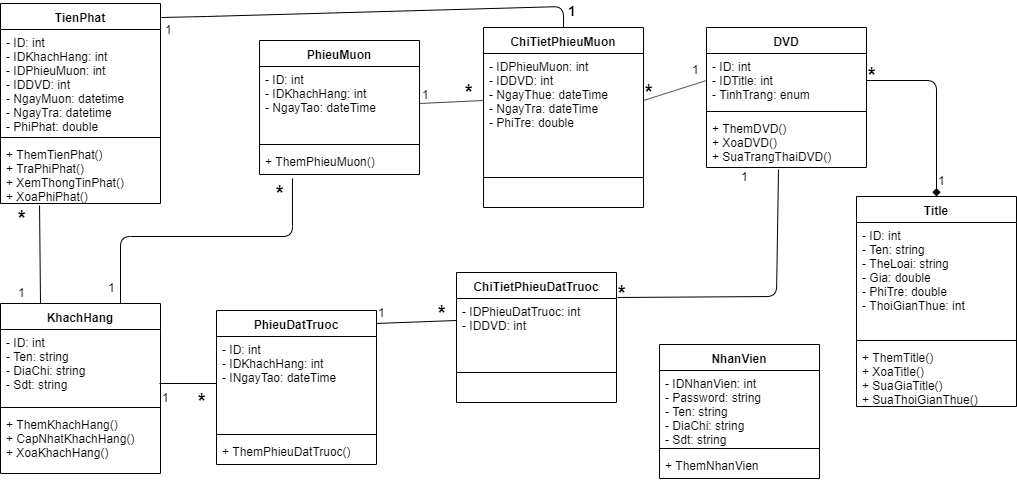

The diagram above was exported from draw.io. Its source (the exported page's mxGraphModel, read from the mxfile embedded in the PNG):
<mxGraphModel dx="1408" dy="699" grid="1" gridSize="10" guides="1" tooltips="1" connect="1" arrows="1" fold="1" page="1" pageScale="1" pageWidth="827" pageHeight="1169" math="0" shadow="0">
  <root>
    <mxCell id="0" />
    <mxCell id="1" parent="0" />
    <mxCell id="H0OcoM2aO5Np9tshbgrn-1" value="KhachHang" style="swimlane;fontStyle=1;align=center;verticalAlign=top;childLayout=stackLayout;horizontal=1;startSize=26;horizontalStack=0;resizeParent=1;resizeParentMax=0;resizeLast=0;collapsible=1;marginBottom=0;" parent="1" vertex="1">
      <mxGeometry x="264" y="327" width="160" height="170" as="geometry" />
    </mxCell>
    <mxCell id="H0OcoM2aO5Np9tshbgrn-2" value="- ID: int&#10;- Ten: string&#10;- DiaChi: string&#10;- Sdt: string" style="text;strokeColor=none;fillColor=none;align=left;verticalAlign=top;spacingLeft=4;spacingRight=4;overflow=hidden;rotatable=0;points=[[0,0.5],[1,0.5]];portConstraint=eastwest;" parent="H0OcoM2aO5Np9tshbgrn-1" vertex="1">
      <mxGeometry y="26" width="160" height="74" as="geometry" />
    </mxCell>
    <mxCell id="H0OcoM2aO5Np9tshbgrn-3" value="" style="line;strokeWidth=1;fillColor=none;align=left;verticalAlign=middle;spacingTop=-1;spacingLeft=3;spacingRight=3;rotatable=0;labelPosition=right;points=[];portConstraint=eastwest;" parent="H0OcoM2aO5Np9tshbgrn-1" vertex="1">
      <mxGeometry y="100" width="160" height="8" as="geometry" />
    </mxCell>
    <mxCell id="H0OcoM2aO5Np9tshbgrn-4" value="+ ThemKhachHang()&#10;+ CapNhatKhachHang()&#10;+ XoaKhachHang()&#10;" style="text;strokeColor=none;fillColor=none;align=left;verticalAlign=top;spacingLeft=4;spacingRight=4;overflow=hidden;rotatable=0;points=[[0,0.5],[1,0.5]];portConstraint=eastwest;" parent="H0OcoM2aO5Np9tshbgrn-1" vertex="1">
      <mxGeometry y="108" width="160" height="62" as="geometry" />
    </mxCell>
    <mxCell id="H0OcoM2aO5Np9tshbgrn-5" value="DVD" style="swimlane;fontStyle=1;align=center;verticalAlign=top;childLayout=stackLayout;horizontal=1;startSize=26;horizontalStack=0;resizeParent=1;resizeParentMax=0;resizeLast=0;collapsible=1;marginBottom=0;" parent="1" vertex="1">
      <mxGeometry x="970" y="51" width="160" height="140" as="geometry" />
    </mxCell>
    <mxCell id="H0OcoM2aO5Np9tshbgrn-6" value="- ID: int&#10;- IDTitle: int&#10;- TinhTrang: enum" style="text;strokeColor=none;fillColor=none;align=left;verticalAlign=top;spacingLeft=4;spacingRight=4;overflow=hidden;rotatable=0;points=[[0,0.5],[1,0.5]];portConstraint=eastwest;" parent="H0OcoM2aO5Np9tshbgrn-5" vertex="1">
      <mxGeometry y="26" width="160" height="54" as="geometry" />
    </mxCell>
    <mxCell id="H0OcoM2aO5Np9tshbgrn-7" value="" style="line;strokeWidth=1;fillColor=none;align=left;verticalAlign=middle;spacingTop=-1;spacingLeft=3;spacingRight=3;rotatable=0;labelPosition=right;points=[];portConstraint=eastwest;" parent="H0OcoM2aO5Np9tshbgrn-5" vertex="1">
      <mxGeometry y="80" width="160" height="8" as="geometry" />
    </mxCell>
    <mxCell id="H0OcoM2aO5Np9tshbgrn-8" value="+ ThemDVD()&#10;+ XoaDVD()&#10;+ SuaTrangThaiDVD()" style="text;strokeColor=none;fillColor=none;align=left;verticalAlign=top;spacingLeft=4;spacingRight=4;overflow=hidden;rotatable=0;points=[[0,0.5],[1,0.5]];portConstraint=eastwest;" parent="H0OcoM2aO5Np9tshbgrn-5" vertex="1">
      <mxGeometry y="88" width="160" height="52" as="geometry" />
    </mxCell>
    <mxCell id="H0OcoM2aO5Np9tshbgrn-13" value="Title" style="swimlane;fontStyle=1;align=center;verticalAlign=top;childLayout=stackLayout;horizontal=1;startSize=26;horizontalStack=0;resizeParent=1;resizeParentMax=0;resizeLast=0;collapsible=1;marginBottom=0;" parent="1" vertex="1">
      <mxGeometry x="1120" y="220" width="160" height="210" as="geometry" />
    </mxCell>
    <mxCell id="H0OcoM2aO5Np9tshbgrn-14" value="- ID: int&#10;- Ten: string&#10;- TheLoai: string&#10;- Gia: double&#10;- PhiTre: double&#10;- ThoiGianThue: int" style="text;strokeColor=none;fillColor=none;align=left;verticalAlign=top;spacingLeft=4;spacingRight=4;overflow=hidden;rotatable=0;points=[[0,0.5],[1,0.5]];portConstraint=eastwest;" parent="H0OcoM2aO5Np9tshbgrn-13" vertex="1">
      <mxGeometry y="26" width="160" height="114" as="geometry" />
    </mxCell>
    <mxCell id="H0OcoM2aO5Np9tshbgrn-15" value="" style="line;strokeWidth=1;fillColor=none;align=left;verticalAlign=middle;spacingTop=-1;spacingLeft=3;spacingRight=3;rotatable=0;labelPosition=right;points=[];portConstraint=eastwest;" parent="H0OcoM2aO5Np9tshbgrn-13" vertex="1">
      <mxGeometry y="140" width="160" height="8" as="geometry" />
    </mxCell>
    <mxCell id="H0OcoM2aO5Np9tshbgrn-16" value="+ ThemTitle()&#10;+ XoaTitle()&#10;+ SuaGiaTitle()&#10;+ SuaThoiGianThue()" style="text;strokeColor=none;fillColor=none;align=left;verticalAlign=top;spacingLeft=4;spacingRight=4;overflow=hidden;rotatable=0;points=[[0,0.5],[1,0.5]];portConstraint=eastwest;" parent="H0OcoM2aO5Np9tshbgrn-13" vertex="1">
      <mxGeometry y="148" width="160" height="62" as="geometry" />
    </mxCell>
    <mxCell id="H0OcoM2aO5Np9tshbgrn-18" value="PhieuMuon" style="swimlane;fontStyle=1;align=center;verticalAlign=top;childLayout=stackLayout;horizontal=1;startSize=26;horizontalStack=0;resizeParent=1;resizeParentMax=0;resizeLast=0;collapsible=1;marginBottom=0;" parent="1" vertex="1">
      <mxGeometry x="523" y="64" width="160" height="134" as="geometry" />
    </mxCell>
    <mxCell id="H0OcoM2aO5Np9tshbgrn-19" value="- ID: int&#10;- IDKhachHang: int&#10;- NgayTao: dateTime" style="text;strokeColor=none;fillColor=none;align=left;verticalAlign=top;spacingLeft=4;spacingRight=4;overflow=hidden;rotatable=0;points=[[0,0.5],[1,0.5]];portConstraint=eastwest;" parent="H0OcoM2aO5Np9tshbgrn-18" vertex="1">
      <mxGeometry y="26" width="160" height="74" as="geometry" />
    </mxCell>
    <mxCell id="H0OcoM2aO5Np9tshbgrn-20" value="" style="line;strokeWidth=1;fillColor=none;align=left;verticalAlign=middle;spacingTop=-1;spacingLeft=3;spacingRight=3;rotatable=0;labelPosition=right;points=[];portConstraint=eastwest;" parent="H0OcoM2aO5Np9tshbgrn-18" vertex="1">
      <mxGeometry y="100" width="160" height="8" as="geometry" />
    </mxCell>
    <mxCell id="H0OcoM2aO5Np9tshbgrn-21" value="+ ThemPhieuMuon()" style="text;strokeColor=none;fillColor=none;align=left;verticalAlign=top;spacingLeft=4;spacingRight=4;overflow=hidden;rotatable=0;points=[[0,0.5],[1,0.5]];portConstraint=eastwest;" parent="H0OcoM2aO5Np9tshbgrn-18" vertex="1">
      <mxGeometry y="108" width="160" height="26" as="geometry" />
    </mxCell>
    <mxCell id="H0OcoM2aO5Np9tshbgrn-22" value="TienPhat" style="swimlane;fontStyle=1;align=center;verticalAlign=top;childLayout=stackLayout;horizontal=1;startSize=26;horizontalStack=0;resizeParent=1;resizeParentMax=0;resizeLast=0;collapsible=1;marginBottom=0;" parent="1" vertex="1">
      <mxGeometry x="264" y="27" width="160" height="200" as="geometry" />
    </mxCell>
    <mxCell id="H0OcoM2aO5Np9tshbgrn-23" value="- ID: int&#10;- IDKhachHang: int&#10;- IDPhieuMuon: int&#10;- IDDVD: int&#10;- NgayMuon: datetime&#10;- NgayTra: datetime&#10;- PhiPhat: double&#10;" style="text;strokeColor=none;fillColor=none;align=left;verticalAlign=top;spacingLeft=4;spacingRight=4;overflow=hidden;rotatable=0;points=[[0,0.5],[1,0.5]];portConstraint=eastwest;" parent="H0OcoM2aO5Np9tshbgrn-22" vertex="1">
      <mxGeometry y="26" width="160" height="104" as="geometry" />
    </mxCell>
    <mxCell id="H0OcoM2aO5Np9tshbgrn-24" value="" style="line;strokeWidth=1;fillColor=none;align=left;verticalAlign=middle;spacingTop=-1;spacingLeft=3;spacingRight=3;rotatable=0;labelPosition=right;points=[];portConstraint=eastwest;" parent="H0OcoM2aO5Np9tshbgrn-22" vertex="1">
      <mxGeometry y="130" width="160" height="8" as="geometry" />
    </mxCell>
    <mxCell id="H0OcoM2aO5Np9tshbgrn-25" value="+ ThemTienPhat()&#10;+ TraPhiPhat()&#10;+ XemThongTinPhat()&#10;+ XoaPhiPhat()" style="text;strokeColor=none;fillColor=none;align=left;verticalAlign=top;spacingLeft=4;spacingRight=4;overflow=hidden;rotatable=0;points=[[0,0.5],[1,0.5]];portConstraint=eastwest;" parent="H0OcoM2aO5Np9tshbgrn-22" vertex="1">
      <mxGeometry y="138" width="160" height="62" as="geometry" />
    </mxCell>
    <mxCell id="H0OcoM2aO5Np9tshbgrn-30" value="" style="endArrow=none;html=1;exitX=0.75;exitY=0;exitDx=0;exitDy=0;entryX=0.206;entryY=1.154;entryDx=0;entryDy=0;entryPerimeter=0;" parent="1" source="H0OcoM2aO5Np9tshbgrn-1" target="H0OcoM2aO5Np9tshbgrn-21" edge="1">
      <mxGeometry width="50" height="50" relative="1" as="geometry">
        <mxPoint x="333" y="350" as="sourcePoint" />
        <mxPoint x="383" y="300" as="targetPoint" />
        <Array as="points">
          <mxPoint x="384" y="260" />
          <mxPoint x="556" y="260" />
        </Array>
      </mxGeometry>
    </mxCell>
    <mxCell id="H0OcoM2aO5Np9tshbgrn-31" value="" style="endArrow=none;html=1;exitX=0.25;exitY=0;exitDx=0;exitDy=0;entryX=0.244;entryY=1.032;entryDx=0;entryDy=0;entryPerimeter=0;" parent="1" source="H0OcoM2aO5Np9tshbgrn-1" target="H0OcoM2aO5Np9tshbgrn-25" edge="1">
      <mxGeometry width="50" height="50" relative="1" as="geometry">
        <mxPoint x="343" y="360" as="sourcePoint" />
        <mxPoint x="393" y="310" as="targetPoint" />
        <Array as="points" />
      </mxGeometry>
    </mxCell>
    <mxCell id="H0OcoM2aO5Np9tshbgrn-32" value="" style="endArrow=none;html=1;exitX=1.006;exitY=0.07;exitDx=0;exitDy=0;exitPerimeter=0;" parent="1" source="H0OcoM2aO5Np9tshbgrn-22" target="AUMKNVA8onKmnkH8Kg2f-1" edge="1">
      <mxGeometry width="50" height="50" relative="1" as="geometry">
        <mxPoint x="353" y="370" as="sourcePoint" />
        <mxPoint x="403" y="320" as="targetPoint" />
        <Array as="points">
          <mxPoint x="470" y="40" />
          <mxPoint x="827" y="30" />
        </Array>
      </mxGeometry>
    </mxCell>
    <mxCell id="H0OcoM2aO5Np9tshbgrn-36" value="" style="endArrow=none;html=1;exitX=0.5;exitY=0;exitDx=0;exitDy=0;entryX=1;entryY=0.5;entryDx=0;entryDy=0;startArrow=diamond;startFill=1;" parent="1" source="H0OcoM2aO5Np9tshbgrn-13" target="H0OcoM2aO5Np9tshbgrn-6" edge="1">
      <mxGeometry width="50" height="50" relative="1" as="geometry">
        <mxPoint x="936" y="280" as="sourcePoint" />
        <mxPoint x="886" y="161" as="targetPoint" />
        <Array as="points">
          <mxPoint x="1200" y="104" />
        </Array>
      </mxGeometry>
    </mxCell>
    <mxCell id="H0OcoM2aO5Np9tshbgrn-37" value="NhanVien" style="swimlane;fontStyle=1;align=center;verticalAlign=top;childLayout=stackLayout;horizontal=1;startSize=26;horizontalStack=0;resizeParent=1;resizeParentMax=0;resizeLast=0;collapsible=1;marginBottom=0;" parent="1" vertex="1">
      <mxGeometry x="923" y="368" width="160" height="134" as="geometry" />
    </mxCell>
    <mxCell id="H0OcoM2aO5Np9tshbgrn-38" value="- IDNhanVien: int&#10;- Password: string&#10;- Ten: string&#10;- DiaChi: string&#10;- Sdt: string" style="text;strokeColor=none;fillColor=none;align=left;verticalAlign=top;spacingLeft=4;spacingRight=4;overflow=hidden;rotatable=0;points=[[0,0.5],[1,0.5]];portConstraint=eastwest;" parent="H0OcoM2aO5Np9tshbgrn-37" vertex="1">
      <mxGeometry y="26" width="160" height="74" as="geometry" />
    </mxCell>
    <mxCell id="H0OcoM2aO5Np9tshbgrn-39" value="" style="line;strokeWidth=1;fillColor=none;align=left;verticalAlign=middle;spacingTop=-1;spacingLeft=3;spacingRight=3;rotatable=0;labelPosition=right;points=[];portConstraint=eastwest;" parent="H0OcoM2aO5Np9tshbgrn-37" vertex="1">
      <mxGeometry y="100" width="160" height="8" as="geometry" />
    </mxCell>
    <mxCell id="H0OcoM2aO5Np9tshbgrn-40" value="+ ThemNhanVien" style="text;strokeColor=none;fillColor=none;align=left;verticalAlign=top;spacingLeft=4;spacingRight=4;overflow=hidden;rotatable=0;points=[[0,0.5],[1,0.5]];portConstraint=eastwest;" parent="H0OcoM2aO5Np9tshbgrn-37" vertex="1">
      <mxGeometry y="108" width="160" height="26" as="geometry" />
    </mxCell>
    <mxCell id="LCuD5Ip1wkKDLbyI9qja-6" value="1" style="text;html=1;resizable=0;points=[];autosize=1;align=left;verticalAlign=top;spacingTop=-4;" parent="1" vertex="1">
      <mxGeometry x="427" y="44" width="20" height="20" as="geometry" />
    </mxCell>
    <mxCell id="LCuD5Ip1wkKDLbyI9qja-8" value="1" style="text;html=1;resizable=0;points=[];autosize=1;align=left;verticalAlign=top;spacingTop=-4;" parent="1" vertex="1">
      <mxGeometry x="684" y="109" width="20" height="20" as="geometry" />
    </mxCell>
    <mxCell id="LCuD5Ip1wkKDLbyI9qja-9" value="1" style="text;html=1;resizable=0;points=[];autosize=1;align=left;verticalAlign=top;spacingTop=-4;" parent="1" vertex="1">
      <mxGeometry x="280" y="307" width="20" height="20" as="geometry" />
    </mxCell>
    <mxCell id="LCuD5Ip1wkKDLbyI9qja-11" value="1" style="text;html=1;resizable=0;points=[];autosize=1;align=left;verticalAlign=top;spacingTop=-4;" parent="1" vertex="1">
      <mxGeometry x="424" y="412" width="20" height="20" as="geometry" />
    </mxCell>
    <mxCell id="LCuD5Ip1wkKDLbyI9qja-12" value="1" style="text;html=1;resizable=0;points=[];autosize=1;align=left;verticalAlign=top;spacingTop=-4;" parent="1" vertex="1">
      <mxGeometry x="1200" y="195" width="20" height="20" as="geometry" />
    </mxCell>
    <mxCell id="LCuD5Ip1wkKDLbyI9qja-16" value="&lt;font size=&quot;1&quot;&gt;&lt;b style=&quot;font-size: 20px&quot;&gt;*&lt;/b&gt;&lt;/font&gt;" style="text;html=1;resizable=0;points=[];autosize=1;align=left;verticalAlign=top;spacingTop=-4;" parent="1" vertex="1">
      <mxGeometry x="1130" y="84" width="20" height="20" as="geometry" />
    </mxCell>
    <mxCell id="LCuD5Ip1wkKDLbyI9qja-18" value="&lt;font size=&quot;1&quot;&gt;&lt;b style=&quot;font-size: 20px&quot;&gt;*&lt;/b&gt;&lt;/font&gt;" style="text;html=1;resizable=0;points=[];autosize=1;align=left;verticalAlign=top;spacingTop=-4;" parent="1" vertex="1">
      <mxGeometry x="280" y="227" width="20" height="20" as="geometry" />
    </mxCell>
    <mxCell id="elTxYcZVz8BXY64-rWpw-7" value="&lt;font size=&quot;1&quot;&gt;&lt;b style=&quot;font-size: 20px&quot;&gt;*&lt;/b&gt;&lt;/font&gt;" style="text;html=1;resizable=0;points=[];autosize=1;align=left;verticalAlign=top;spacingTop=-4;" parent="1" vertex="1">
      <mxGeometry x="538" y="202" width="20" height="20" as="geometry" />
    </mxCell>
    <mxCell id="elTxYcZVz8BXY64-rWpw-10" value="PhieuDatTruoc" style="swimlane;fontStyle=1;align=center;verticalAlign=top;childLayout=stackLayout;horizontal=1;startSize=26;horizontalStack=0;resizeParent=1;resizeParentMax=0;resizeLast=0;collapsible=1;marginBottom=0;" parent="1" vertex="1">
      <mxGeometry x="480" y="334" width="160" height="154" as="geometry" />
    </mxCell>
    <mxCell id="elTxYcZVz8BXY64-rWpw-11" value="- ID: int&#10;- IDKhachHang: int&#10;- INgayTao: dateTime" style="text;strokeColor=none;fillColor=none;align=left;verticalAlign=top;spacingLeft=4;spacingRight=4;overflow=hidden;rotatable=0;points=[[0,0.5],[1,0.5]];portConstraint=eastwest;" parent="elTxYcZVz8BXY64-rWpw-10" vertex="1">
      <mxGeometry y="26" width="160" height="94" as="geometry" />
    </mxCell>
    <mxCell id="elTxYcZVz8BXY64-rWpw-12" value="" style="line;strokeWidth=1;fillColor=none;align=left;verticalAlign=middle;spacingTop=-1;spacingLeft=3;spacingRight=3;rotatable=0;labelPosition=right;points=[];portConstraint=eastwest;" parent="elTxYcZVz8BXY64-rWpw-10" vertex="1">
      <mxGeometry y="120" width="160" height="8" as="geometry" />
    </mxCell>
    <mxCell id="elTxYcZVz8BXY64-rWpw-13" value="+ ThemPhieuDatTruoc()" style="text;strokeColor=none;fillColor=none;align=left;verticalAlign=top;spacingLeft=4;spacingRight=4;overflow=hidden;rotatable=0;points=[[0,0.5],[1,0.5]];portConstraint=eastwest;" parent="elTxYcZVz8BXY64-rWpw-10" vertex="1">
      <mxGeometry y="128" width="160" height="26" as="geometry" />
    </mxCell>
    <mxCell id="elTxYcZVz8BXY64-rWpw-14" value="" style="endArrow=none;html=1;entryX=0;entryY=0.5;entryDx=0;entryDy=0;" parent="1" target="elTxYcZVz8BXY64-rWpw-11" edge="1">
      <mxGeometry width="50" height="50" relative="1" as="geometry">
        <mxPoint x="423" y="407" as="sourcePoint" />
        <mxPoint x="533" y="147" as="targetPoint" />
        <Array as="points" />
      </mxGeometry>
    </mxCell>
    <mxCell id="elTxYcZVz8BXY64-rWpw-15" value="1" style="text;html=1;resizable=0;points=[];autosize=1;align=left;verticalAlign=top;spacingTop=-4;" parent="1" vertex="1">
      <mxGeometry x="370" y="302" width="20" height="20" as="geometry" />
    </mxCell>
    <mxCell id="elTxYcZVz8BXY64-rWpw-16" value="&lt;font size=&quot;1&quot;&gt;&lt;b style=&quot;font-size: 20px&quot;&gt;*&lt;/b&gt;&lt;/font&gt;" style="text;html=1;resizable=0;points=[];autosize=1;align=left;verticalAlign=top;spacingTop=-4;" parent="1" vertex="1">
      <mxGeometry x="460" y="410" width="20" height="20" as="geometry" />
    </mxCell>
    <mxCell id="elTxYcZVz8BXY64-rWpw-23" value="&lt;font size=&quot;1&quot;&gt;&lt;b style=&quot;font-size: 20px&quot;&gt;*&lt;/b&gt;&lt;/font&gt;" style="text;html=1;resizable=0;points=[];autosize=1;align=left;verticalAlign=top;spacingTop=-4;" parent="1" vertex="1">
      <mxGeometry x="907" y="101" width="20" height="20" as="geometry" />
    </mxCell>
    <mxCell id="elTxYcZVz8BXY64-rWpw-28" value="&lt;b&gt;&lt;font style=&quot;font-size: 14px&quot;&gt;1&lt;/font&gt;&lt;/b&gt;" style="text;html=1;resizable=0;points=[];autosize=1;align=left;verticalAlign=top;spacingTop=-4;" parent="1" vertex="1">
      <mxGeometry x="830" y="24" width="20" height="20" as="geometry" />
    </mxCell>
    <mxCell id="AUMKNVA8onKmnkH8Kg2f-1" value="ChiTietPhieuMuon" style="swimlane;fontStyle=1;align=center;verticalAlign=top;childLayout=stackLayout;horizontal=1;startSize=26;horizontalStack=0;resizeParent=1;resizeParentMax=0;resizeLast=0;collapsible=1;marginBottom=0;" parent="1" vertex="1">
      <mxGeometry x="747" y="51" width="160" height="180" as="geometry" />
    </mxCell>
    <mxCell id="AUMKNVA8onKmnkH8Kg2f-2" value="- IDPhieuMuon: int&#10;- IDDVD: int&#10;- NgayThue: dateTime&#10;- NgayTra: dateTime&#10;- PhiTre: double" style="text;strokeColor=none;fillColor=none;align=left;verticalAlign=top;spacingLeft=4;spacingRight=4;overflow=hidden;rotatable=0;points=[[0,0.5],[1,0.5]];portConstraint=eastwest;" parent="AUMKNVA8onKmnkH8Kg2f-1" vertex="1">
      <mxGeometry y="26" width="160" height="94" as="geometry" />
    </mxCell>
    <mxCell id="AUMKNVA8onKmnkH8Kg2f-3" value="" style="line;strokeWidth=1;fillColor=none;align=left;verticalAlign=middle;spacingTop=-1;spacingLeft=3;spacingRight=3;rotatable=0;labelPosition=right;points=[];portConstraint=eastwest;" parent="AUMKNVA8onKmnkH8Kg2f-1" vertex="1">
      <mxGeometry y="120" width="160" height="60" as="geometry" />
    </mxCell>
    <mxCell id="AUMKNVA8onKmnkH8Kg2f-6" value="ChiTietPhieuDatTruoc" style="swimlane;fontStyle=1;align=center;verticalAlign=top;childLayout=stackLayout;horizontal=1;startSize=26;horizontalStack=0;resizeParent=1;resizeParentMax=0;resizeLast=0;collapsible=1;marginBottom=0;" parent="1" vertex="1">
      <mxGeometry x="720" y="296" width="160" height="130" as="geometry" />
    </mxCell>
    <mxCell id="AUMKNVA8onKmnkH8Kg2f-7" value="- IDPhieuDatTruoc: int&#10;- IDDVD: int" style="text;strokeColor=none;fillColor=none;align=left;verticalAlign=top;spacingLeft=4;spacingRight=4;overflow=hidden;rotatable=0;points=[[0,0.5],[1,0.5]];portConstraint=eastwest;" parent="AUMKNVA8onKmnkH8Kg2f-6" vertex="1">
      <mxGeometry y="26" width="160" height="44" as="geometry" />
    </mxCell>
    <mxCell id="AUMKNVA8onKmnkH8Kg2f-8" value="" style="line;strokeWidth=1;fillColor=none;align=left;verticalAlign=middle;spacingTop=-1;spacingLeft=3;spacingRight=3;rotatable=0;labelPosition=right;points=[];portConstraint=eastwest;" parent="AUMKNVA8onKmnkH8Kg2f-6" vertex="1">
      <mxGeometry y="70" width="160" height="60" as="geometry" />
    </mxCell>
    <mxCell id="AUMKNVA8onKmnkH8Kg2f-9" value="" style="endArrow=none;html=1;entryX=0;entryY=0.5;entryDx=0;entryDy=0;exitX=1;exitY=0.5;exitDx=0;exitDy=0;" parent="1" source="H0OcoM2aO5Np9tshbgrn-19" target="AUMKNVA8onKmnkH8Kg2f-2" edge="1">
      <mxGeometry width="50" height="50" relative="1" as="geometry">
        <mxPoint x="670" y="252" as="sourcePoint" />
        <mxPoint x="769.96" y="251.27999999999997" as="targetPoint" />
        <Array as="points" />
      </mxGeometry>
    </mxCell>
    <mxCell id="AUMKNVA8onKmnkH8Kg2f-10" value="" style="endArrow=none;html=1;entryX=0;entryY=0.5;entryDx=0;entryDy=0;exitX=1;exitY=0.5;exitDx=0;exitDy=0;" parent="1" source="AUMKNVA8onKmnkH8Kg2f-2" target="H0OcoM2aO5Np9tshbgrn-6" edge="1">
      <mxGeometry width="50" height="50" relative="1" as="geometry">
        <mxPoint x="693" y="142" as="sourcePoint" />
        <mxPoint x="757" y="134" as="targetPoint" />
        <Array as="points" />
      </mxGeometry>
    </mxCell>
    <mxCell id="AUMKNVA8onKmnkH8Kg2f-11" value="&lt;font size=&quot;1&quot;&gt;&lt;b style=&quot;font-size: 20px&quot;&gt;*&lt;/b&gt;&lt;/font&gt;" style="text;html=1;resizable=0;points=[];autosize=1;align=left;verticalAlign=top;spacingTop=-4;" parent="1" vertex="1">
      <mxGeometry x="727" y="101" width="20" height="20" as="geometry" />
    </mxCell>
    <mxCell id="AUMKNVA8onKmnkH8Kg2f-12" value="1" style="text;html=1;resizable=0;points=[];autosize=1;align=left;verticalAlign=top;spacingTop=-4;" parent="1" vertex="1">
      <mxGeometry x="954" y="84" width="20" height="20" as="geometry" />
    </mxCell>
    <mxCell id="AUMKNVA8onKmnkH8Kg2f-13" value="" style="endArrow=none;html=1;entryX=0;entryY=0.5;entryDx=0;entryDy=0;exitX=1;exitY=0.084;exitDx=0;exitDy=0;exitPerimeter=0;" parent="1" source="elTxYcZVz8BXY64-rWpw-10" target="AUMKNVA8onKmnkH8Kg2f-7" edge="1">
      <mxGeometry width="50" height="50" relative="1" as="geometry">
        <mxPoint x="693" y="142" as="sourcePoint" />
        <mxPoint x="757" y="134" as="targetPoint" />
        <Array as="points" />
      </mxGeometry>
    </mxCell>
    <mxCell id="AUMKNVA8onKmnkH8Kg2f-14" value="" style="endArrow=none;html=1;entryX=0.45;entryY=1.038;entryDx=0;entryDy=0;exitX=1.006;exitY=-0.023;exitDx=0;exitDy=0;entryPerimeter=0;exitPerimeter=0;" parent="1" source="AUMKNVA8onKmnkH8Kg2f-7" target="H0OcoM2aO5Np9tshbgrn-8" edge="1">
      <mxGeometry width="50" height="50" relative="1" as="geometry">
        <mxPoint x="650" y="417" as="sourcePoint" />
        <mxPoint x="730" y="379" as="targetPoint" />
        <Array as="points">
          <mxPoint x="1040" y="320" />
        </Array>
      </mxGeometry>
    </mxCell>
    <mxCell id="AUMKNVA8onKmnkH8Kg2f-15" value="1" style="text;html=1;resizable=0;points=[];autosize=1;align=left;verticalAlign=top;spacingTop=-4;" parent="1" vertex="1">
      <mxGeometry x="1003" y="191" width="20" height="20" as="geometry" />
    </mxCell>
    <mxCell id="AUMKNVA8onKmnkH8Kg2f-16" value="1" style="text;html=1;resizable=0;points=[];autosize=1;align=left;verticalAlign=top;spacingTop=-4;" parent="1" vertex="1">
      <mxGeometry x="640" y="327" width="20" height="20" as="geometry" />
    </mxCell>
    <mxCell id="AUMKNVA8onKmnkH8Kg2f-17" value="&lt;font size=&quot;1&quot;&gt;&lt;b style=&quot;font-size: 20px&quot;&gt;*&lt;/b&gt;&lt;/font&gt;" style="text;html=1;resizable=0;points=[];autosize=1;align=left;verticalAlign=top;spacingTop=-4;" parent="1" vertex="1">
      <mxGeometry x="700" y="322" width="20" height="20" as="geometry" />
    </mxCell>
    <mxCell id="AUMKNVA8onKmnkH8Kg2f-18" value="&lt;font size=&quot;1&quot;&gt;&lt;b style=&quot;font-size: 20px&quot;&gt;*&lt;/b&gt;&lt;/font&gt;" style="text;html=1;resizable=0;points=[];autosize=1;align=left;verticalAlign=top;spacingTop=-4;" parent="1" vertex="1">
      <mxGeometry x="880" y="302" width="20" height="20" as="geometry" />
    </mxCell>
  </root>
</mxGraphModel>